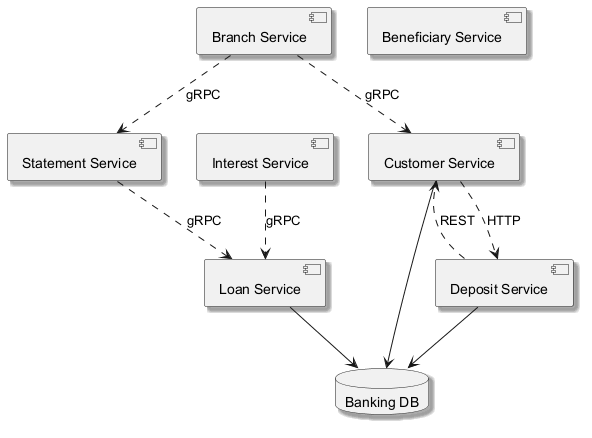

The diagram above was rendered by PlantUML. Its source (embedded in the PNG):
@startuml
skinparam backgroundColor #FFFFFF
skinparam classBackgroundColor #E8F4FA
skinparam classBorderColor #2C7DA0
skinparam shadowing true
component "Customer Service" as C_CustomerService
component "Deposit Service" as C_DepositService
component "Branch Service" as C_BranchService
component "Interest Service" as C_InterestService
component "Beneficiary Service" as C_BeneficiaryService
component "Statement Service" as C_StatementService
component "Loan Service" as C_LoanService
database "Banking DB" as DB_banking
C_CustomerService --> DB_banking
C_DepositService --> DB_banking
C_LoanService --> DB_banking
C_StatementService ..> C_LoanService : gRPC
C_BranchService ..> C_CustomerService : gRPC
C_InterestService ..> C_LoanService : gRPC
C_DepositService ..> C_CustomerService : REST
C_CustomerService ..> C_DepositService : HTTP
C_BranchService ..> C_StatementService : gRPC
@enduml